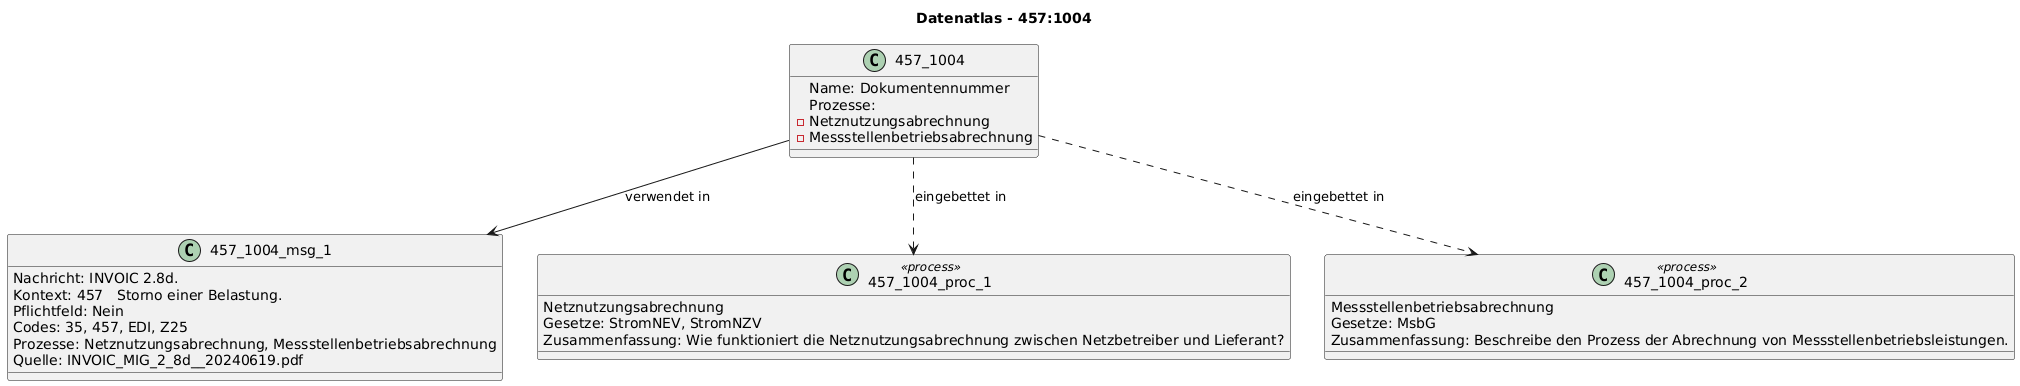

The diagram above was rendered by PlantUML. Its source (embedded in the PNG):
@startuml
title Datenatlas - 457:1004
class 457_1004 {
  Name: Dokumentennummer
  Prozesse:
    - Netznutzungsabrechnung
    - Messstellenbetriebsabrechnung
}
class 457_1004_msg_1 {
  Nachricht: INVOIC 2.8d.
  Kontext: 457   Storno einer Belastung.
  Pflichtfeld: Nein
  Codes: 35, 457, EDI, Z25
  Prozesse: Netznutzungsabrechnung, Messstellenbetriebsabrechnung
  Quelle: INVOIC_MIG_2_8d__20240619.pdf
}
457_1004 --> 457_1004_msg_1 : verwendet in
class 457_1004_proc_1 <<process>> {
  Netznutzungsabrechnung
  Gesetze: StromNEV, StromNZV
  Zusammenfassung: Wie funktioniert die Netznutzungsabrechnung zwischen Netzbetreiber und Lieferant?
}
457_1004 ..> 457_1004_proc_1 : eingebettet in
class 457_1004_proc_2 <<process>> {
  Messstellenbetriebsabrechnung
  Gesetze: MsbG
  Zusammenfassung: Beschreibe den Prozess der Abrechnung von Messstellenbetriebsleistungen.
}
457_1004 ..> 457_1004_proc_2 : eingebettet in
@enduml